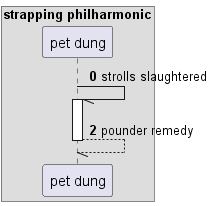

The diagram above was rendered by PlantUML. Its source (embedded in the PNG):
@startuml
box "strapping philharmonic"
participant "pet dung" as 0
end box
autonumber 0 2
0 -// 0++ : strolls slaughtered
return pounder remedy
@enduml